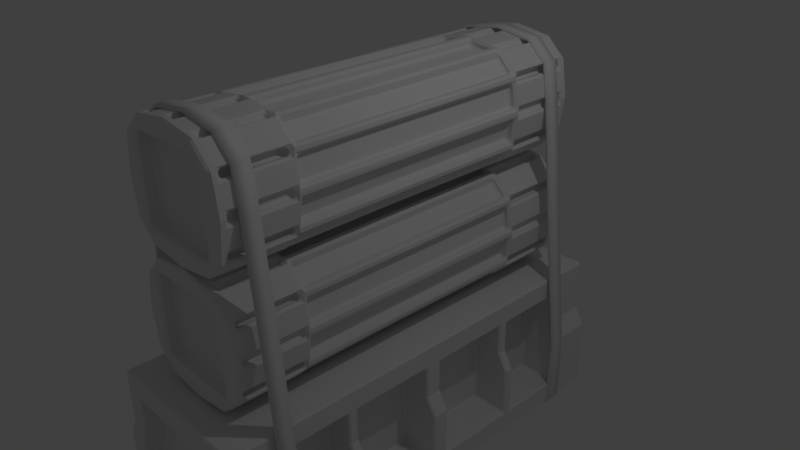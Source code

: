 # Source: StorageCrate01.blend  (saved by Blender 2.77.0; exported with 4.5.12 LTS)
import bpy
from mathutils import Matrix  # noqa: F401  (used for matrix-valued properties, if any)

bpy.ops.wm.read_factory_settings(use_empty=True)
scene = bpy.context.scene
scene.name = 'Scene'

# ---- collections
col_collection_1 = bpy.data.collections.new('Collection 1'); scene.collection.children.link(col_collection_1)

# ---- world
world_world = bpy.data.worlds.new('World'); scene.world = world_world
world_world.color = (0.05088, 0.05088, 0.05088)
world_world.use_sun_shadow = False
world_world.sun_shadow_jitter_overblur = 0.0
world_world.cycles.sampling_method = 'MANUAL'

# ---- cameras
cam_camera = bpy.data.cameras.new('Camera')
cam_camera.clip_end = 100.0
cam_camera.lens = 35.0
cam_camera.sensor_width = 32.0
cam_camera.sensor_height = 18.0
cam_camera.ortho_scale = 7.314
cam_camera.dof.focus_distance = 0.0

# ---- lights
light_lamp = bpy.data.lights.new('Lamp', 'POINT')
light_lamp.transmission_factor = 0.0
light_lamp.cutoff_distance = 30.0
light_lamp.energy = 100.0
light_lamp.shadow_buffer_clip_start = 1.001
light_lamp.shadow_soft_size = 0.1
light_lamp.shadow_maximum_resolution = 0.006
light_lamp.use_absolute_resolution = True

# ---- meshes
me_cube_002 = bpy.data.meshes.new('Cube.002')
me_cube_002.from_pydata([(1.243, 2.245, -2.834), (1.243, 2.245, -1.846), (1.243, 2.463, -2.834), (1.243, 2.463, -1.846), (1.283, 2.245, -2.834), (1.283, 2.245, -1.846), (1.283, 2.463, -2.834), (1.283, 2.463, -1.846), (1.215, 2.463, -2.858), (1.215, 2.245, -2.858), (1.246, 2.463, -2.884), (1.246, 2.245, -2.884), (0.0, 2.463, -2.858), (0.0, 2.245, -2.858), (0.0, 2.463, -2.884), (0.0, 2.245, -2.884), (0.8691, 2.245, 1.684), (0.8691, 2.463, 1.684), (0.9093, 2.463, 1.688), (0.9093, 2.245, 1.688), (0.7929, 2.245, 2.188), (0.7929, 2.463, 2.188), (0.8281, 2.463, 2.208), (0.8281, 2.245, 2.208), (0.5259, 2.245, 2.444), (0.5259, 2.463, 2.444), (0.5486, 2.463, 2.477), (0.5486, 2.245, 2.477), (0.0, 2.245, 2.521), (0.0, 2.463, 2.521), (0.0, 2.463, 2.554), (0.0, 2.245, 2.554)], [], [(1, 3, 2, 0), (3, 7, 6, 2), (7, 5, 4, 6), (5, 1, 0, 4), (2, 6, 10, 8), (1, 5, 19, 16), (11, 9, 13, 15), (4, 0, 9, 11), (6, 4, 11, 10), (0, 2, 8, 9), (19, 18, 22, 23), (8, 10, 14, 12), (10, 11, 15, 14), (9, 8, 12, 13), (7, 3, 17, 18), (5, 7, 18, 19), (3, 1, 16, 17), (20, 23, 27, 24), (17, 16, 20, 21), (16, 19, 23, 20), (18, 17, 21, 22), (27, 26, 30, 31), (22, 21, 25, 26), (23, 22, 26, 27), (21, 20, 24, 25), (25, 24, 28, 29), (24, 27, 31, 28), (26, 25, 29, 30)])
me_cube_002.polygons.foreach_set('use_smooth', [True] * 28)
me_cube_002.use_remesh_preserve_volume = False
me_cube_002.use_remesh_preserve_attributes = False
me_cube_002.use_mirror_vertex_groups = False
me_cube_002.update()
me_cube_001 = bpy.data.meshes.new('Cube.001')
me_cube_001.from_pydata([(1.104, 3.035, 1.0), (1.104, 0.0, 1.0), (0.0, 3.035, 1.0), (0.0, 0.0, 1.0), (1.104, 0.1198, 1.0), (0.0, 0.1198, 1.0), (1.104, 1.271, 1.0), (0.0, 1.271, 1.0), (1.104, 1.409, 1.0), (0.0, 1.409, 1.0), (1.104, 3.035, 0.6907), (1.104, 0.0, 0.6907), (0.0, 3.035, 0.6907), (1.104, 0.1198, 0.6907), (1.104, 1.271, 0.6907), (1.104, 1.409, 0.6907), (1.104, 2.346, 1.0), (0.0, 2.346, 1.0), (1.104, 2.346, 0.6907), (0.6863, 0.1198, 0.6907), (0.6863, 1.271, 0.6907), (0.6863, 1.409, 0.6907), (0.6863, 2.346, 0.6907), (1.242, 3.035, -1.0), (1.242, 0.0, -1.0), (1.242, 3.035, 0.0), (1.242, 0.0, 0.0), (0.0, 3.035, -1.0), (0.0, 0.0, -1.0), (1.242, 0.1198, -1.0), (1.242, 0.1198, 0.0), (0.0, 0.1198, -1.0), (1.242, 1.271, 0.0), (1.242, 1.271, -1.0), (0.0, 1.271, -1.0), (1.242, 1.409, 0.0), (1.242, 1.409, -1.0), (0.0, 1.409, -1.0), (1.242, 3.035, -0.6907), (1.242, 0.0, -0.6907), (0.0, 3.035, -0.6907), (1.242, 0.1198, -0.6907), (1.242, 1.271, -0.6907), (1.242, 1.409, -0.6907), (1.242, 2.346, 0.0), (1.242, 2.346, -1.0), (0.0, 2.346, -1.0), (1.242, 2.346, -0.6907), (0.6863, 0.1198, -0.6907), (0.6863, 0.1198, 0.0), (0.6863, 1.271, 0.0), (0.6863, 1.271, -0.6907), (0.6863, 1.409, -0.6907), (0.6863, 1.409, 0.0), (0.6863, 2.346, 0.0), (0.6863, 2.346, -0.6907), (1.104, 3.035, 0.251), (1.104, 0.0, 0.251), (1.104, 0.1198, 0.251), (1.104, 1.271, 0.251), (1.104, 1.409, 0.251), (1.104, 2.346, 0.251), (0.6863, 0.1198, 0.251), (0.6863, 1.271, 0.251), (0.6863, 1.409, 0.251), (0.6863, 2.346, 0.251), (0.8522, 3.035, 1.0), (0.8522, 0.0, 1.0), (0.9593, 3.035, 0.0), (0.8522, 0.1198, 1.0), (0.8522, 1.271, 1.0), (0.8522, 1.409, 1.0), (0.8522, 3.035, 0.6907), (0.8522, 2.346, 1.0), (0.9593, 3.035, -1.0), (0.9593, 0.0, -1.0), (0.9593, 0.1198, -1.0), (0.9593, 1.271, -1.0), (0.9593, 1.409, -1.0), (0.9593, 3.035, -0.6907), (0.9593, 2.346, -1.0), (0.8522, 3.035, 0.251), (0.9593, 2.792, 0.0), (0.0, 2.792, 0.0), (0.0, 2.792, 0.251), (0.8522, 2.792, 0.6907), (0.0, 2.792, 0.6907), (0.0, 2.792, -0.6907), (0.9593, 2.792, -0.6907), (0.8522, 2.792, 0.251)], [], [(58, 57, 26, 30), (81, 56, 25, 68), (73, 66, 2, 17), (67, 69, 5, 3), (59, 14, 20, 63), (60, 59, 32, 35), (69, 70, 7, 5), (14, 13, 19, 20), (70, 71, 9, 7), (16, 8, 15, 18), (8, 6, 14, 15), (6, 4, 13, 14), (66, 0, 10, 72), (4, 1, 11, 13), (0, 16, 18, 10), (71, 73, 17, 9), (63, 62, 49, 50), (65, 64, 53, 54), (58, 30, 49, 62), (60, 35, 53, 64), (61, 18, 22, 65), (18, 15, 21, 22), (41, 30, 26, 39), (79, 68, 25, 38), (80, 46, 27, 74), (75, 28, 31, 76), (32, 50, 51, 42), (43, 35, 32, 42), (76, 31, 34, 77), (42, 51, 48, 41), (77, 34, 37, 78), (45, 47, 43, 36), (36, 43, 42, 33), (33, 42, 41, 29), (74, 79, 38, 23), (29, 41, 39, 24), (23, 38, 47, 45), (38, 25, 44, 47), (78, 37, 46, 80), (51, 50, 49, 48), (55, 54, 53, 52), (41, 48, 49, 30), (43, 52, 53, 35), (44, 54, 55, 47), (47, 55, 52, 43), (44, 61, 65, 54), (15, 60, 64, 21), (13, 58, 62, 19), (22, 21, 64, 65), (20, 19, 62, 63), (15, 14, 59, 60), (32, 59, 63, 50), (72, 10, 56, 81), (13, 11, 57, 58), (25, 56, 61, 44), (18, 61, 56, 10), (79, 40, 87, 88), (36, 78, 80, 45), (27, 40, 79, 74), (33, 77, 78, 36), (29, 76, 77, 33), (24, 75, 76, 29), (45, 80, 74, 23), (72, 81, 89, 85), (8, 16, 73, 71), (2, 66, 72, 12), (6, 8, 71, 70), (4, 6, 70, 69), (1, 4, 69, 67), (16, 0, 66, 73), (12, 72, 85, 86), (86, 85, 89, 84), (87, 83, 82, 88), (84, 89, 82, 83), (68, 79, 88, 82), (81, 68, 82, 89)])
me_cube_001.use_remesh_preserve_volume = False
me_cube_001.use_remesh_preserve_attributes = False
me_cube_001.use_mirror_vertex_groups = False
me_cube_001.update()
me_cylinder_001 = bpy.data.meshes.new('Cylinder.001')
me_cylinder_001.from_pydata([(0.6716, 0.889, -2.207), (0.8949, 0.6657, -2.207), (0.07074, 0.9883, 0.0), (0.6716, 0.889, 0.0), (0.8949, 0.6657, 0.0), (0.07074, 0.9883, -2.207), (0.517, 0.9146, -2.207), (0.517, 0.9146, -5.489e-08), (0.9181, 0.5192, -2.207), (0.9181, 0.5192, 0.0), (0.6964, 1.047, 0.0), (0.6964, 1.047, -2.207), (0.5418, 1.073, 0.0), (0.5418, 1.073, -2.207), (1.049, 0.6913, 0.0), (1.049, 0.6913, -2.207), (1.072, 0.5448, -2.207), (1.072, 0.5448, 0.0), (0.9889, 0.07016, 0.0), (0.9889, 0.07016, -2.207), (1.144, 0.0, 0.0), (1.144, 0.0, -2.207), (1.133, 0.0923, 0.0), (1.133, 0.0923, -2.207), (0.09297, 1.141, -2.207), (0.0, 1.153, -2.207), (0.0, 1.153, 0.0), (0.09297, 1.141, 0.0), (0.6964, 1.047, -2.311), (0.5418, 1.073, -2.311), (1.049, 0.6913, -2.311), (1.072, 0.5448, -2.311), (1.144, 0.0, -2.311), (1.133, 0.0923, -2.311), (0.09297, 1.141, -2.311), (0.0, 1.153, -2.311), (0.6964, 1.047, -3.401), (0.5418, 1.073, -3.401), (1.049, 0.6913, -3.401), (1.072, 0.5448, -3.401), (1.144, 0.0, -3.401), (1.133, 0.0923, -3.401), (0.09297, 1.141, -3.401), (0.0, 1.153, -3.401), (0.6964, 1.047, -3.56), (0.5418, 1.073, -3.56), (1.049, 0.6913, -3.56), (1.072, 0.5448, -3.56), (1.144, 0.0, -3.56), (1.133, 0.0923, -3.56), (0.09297, 1.141, -3.56), (0.0, 1.153, -3.56), (1.025, 0.0, -2.311), (1.014, 0.07666, -2.311), (1.025, 0.0, -3.401), (1.014, 0.07666, -3.401), (0.8942, 0.5142, -2.311), (0.8711, 0.6606, -2.311), (0.8942, 0.5142, -3.401), (0.8711, 0.6606, -3.401), (0.684, 0.9653, -2.311), (0.5294, 0.9909, -2.311), (0.684, 0.9653, -3.401), (0.5294, 0.9909, -3.401), (0.08105, 1.037, -2.311), (0.0, 1.049, -2.311), (0.08105, 1.037, -3.401), (0.0, 1.049, -3.401), (0.7129, 0.7719, -3.56), (0.6875, 0.7761, -3.56), (0.7706, 0.7135, -3.56), (0.7744, 0.6895, -3.56), (0.7862, 0.0, -3.56), (0.7844, 0.6153, -3.56), (0.6139, 0.7872, -3.56), (0.0, 0.7892, -3.56), (0.7129, 0.7719, -3.316), (0.6875, 0.7761, -3.316), (0.7706, 0.7135, -3.316), (0.7744, 0.6895, -3.316), (0.7862, 0.0, -3.316), (0.7844, 0.6153, -3.316), (0.6139, 0.7872, -3.316), (0.0, 0.7892, -3.316), (0.0, 0.0, -3.316), (0.0, 0.6153, -3.316), (0.6154, 0.0, -3.316), (0.614, 0.6153, -3.316), (0.614, 0.6905, -3.316), (0.0, 0.6914, -3.316), (0.614, 0.7123, -3.316), (0.0, 0.7134, -3.316), (0.6929, 0.6153, -3.316), (0.6945, 0.0, -3.316), (0.6882, 0.69, -3.316), (0.6865, 0.7128, -3.316), (0.7238, 0.6153, -3.316), (0.7254, 0.0, -3.316), (0.7173, 0.6899, -3.316), (0.7149, 0.7131, -3.316)], [], [(0, 3, 4, 1), (3, 0, 11, 10), (5, 2, 7, 6), (1, 4, 14, 15), (13, 12, 10, 11), (6, 7, 12, 13), (15, 14, 17, 16), (9, 8, 16, 17), (8, 9, 18, 19), (23, 22, 20, 21), (19, 18, 22, 23), (25, 26, 27, 24), (2, 5, 24, 27), (6, 13, 24, 5), (1, 15, 11, 0), (19, 23, 16, 8), (11, 15, 30, 28), (15, 16, 31, 30), (16, 23, 33, 31), (24, 13, 29, 34), (23, 21, 32, 33), (25, 24, 34, 35), (13, 11, 28, 29), (28, 30, 38, 36), (42, 43, 67, 66), (39, 38, 59, 58), (31, 33, 41, 39), (34, 29, 37, 42), (41, 33, 53, 55), (37, 29, 61, 63), (36, 38, 46, 44), (43, 42, 50, 51), (38, 39, 47, 46), (39, 41, 49, 47), (42, 37, 45, 50), (41, 40, 48, 49), (37, 36, 44, 45), (53, 52, 54, 55), (40, 41, 55, 54), (33, 32, 52, 53), (57, 56, 58, 59), (30, 31, 56, 57), (38, 30, 57, 59), (31, 39, 58, 56), (61, 60, 62, 63), (36, 37, 63, 62), (29, 28, 60, 61), (28, 36, 62, 60), (65, 64, 66, 67), (35, 34, 64, 65), (34, 42, 66, 64), (45, 44, 68, 69), (44, 46, 70, 68), (51, 50, 74, 75), (46, 47, 71, 70), (47, 49, 73, 71), (50, 45, 69, 74), (49, 48, 72, 73), (68, 70, 78, 76), (75, 74, 82, 83), (70, 71, 79, 78), (71, 73, 81, 79), (74, 69, 77, 82), (73, 72, 80, 81), (69, 68, 76, 77), (87, 86, 84, 85), (92, 93, 86, 87), (88, 87, 85, 89), (90, 88, 89, 91), (82, 90, 91, 83), (92, 87, 88, 94), (94, 88, 90, 95), (98, 94, 95, 99), (96, 92, 94, 98), (96, 97, 93, 92), (81, 80, 97, 96), (81, 96, 98, 79), (79, 98, 99, 78), (82, 77, 95, 90), (77, 76, 99, 95), (78, 99, 76)])
me_cylinder_001.use_remesh_preserve_volume = False
me_cylinder_001.use_remesh_preserve_attributes = False
me_cylinder_001.use_mirror_vertex_groups = False
me_cylinder_001.update()
me_cylinder = bpy.data.meshes.new('Cylinder')
me_cylinder.from_pydata([(0.6716, 0.889, -2.207), (0.8949, 0.6657, -2.207), (0.07074, 0.9883, 0.0), (0.6716, 0.889, 0.0), (0.8949, 0.6657, 0.0), (0.07074, 0.9883, -2.207), (0.517, 0.9146, -2.207), (0.517, 0.9146, -5.489e-08), (0.9181, 0.5192, -2.207), (0.9181, 0.5192, 0.0), (0.6964, 1.047, 0.0), (0.6964, 1.047, -2.207), (0.5418, 1.073, 0.0), (0.5418, 1.073, -2.207), (1.049, 0.6913, 0.0), (1.049, 0.6913, -2.207), (1.072, 0.5448, -2.207), (1.072, 0.5448, 0.0), (0.9889, 0.07016, 0.0), (0.9889, 0.07016, -2.207), (1.144, 0.0, 0.0), (1.144, 0.0, -2.207), (1.133, 0.0923, 0.0), (1.133, 0.0923, -2.207), (0.09297, 1.141, -2.207), (0.0, 1.153, -2.207), (0.0, 1.153, 0.0), (0.09297, 1.141, 0.0), (0.6964, 1.047, -2.311), (0.5418, 1.073, -2.311), (1.049, 0.6913, -2.311), (1.072, 0.5448, -2.311), (1.144, 0.0, -2.311), (1.133, 0.0923, -2.311), (0.09297, 1.141, -2.311), (0.0, 1.153, -2.311), (0.6964, 1.047, -3.401), (0.5418, 1.073, -3.401), (1.049, 0.6913, -3.401), (1.072, 0.5448, -3.401), (1.144, 0.0, -3.401), (1.133, 0.0923, -3.401), (0.09297, 1.141, -3.401), (0.0, 1.153, -3.401), (0.6964, 1.047, -3.56), (0.5418, 1.073, -3.56), (1.049, 0.6913, -3.56), (1.072, 0.5448, -3.56), (1.144, 0.0, -3.56), (1.133, 0.0923, -3.56), (0.09297, 1.141, -3.56), (0.0, 1.153, -3.56), (1.025, 0.0, -2.311), (1.014, 0.07666, -2.311), (1.025, 0.0, -3.401), (1.014, 0.07666, -3.401), (0.8942, 0.5142, -2.311), (0.8711, 0.6606, -2.311), (0.8942, 0.5142, -3.401), (0.8711, 0.6606, -3.401), (0.684, 0.9653, -2.311), (0.5294, 0.9909, -2.311), (0.684, 0.9653, -3.401), (0.5294, 0.9909, -3.401), (0.08105, 1.037, -2.311), (0.0, 1.049, -2.311), (0.08105, 1.037, -3.401), (0.0, 1.049, -3.401), (0.7129, 0.7719, -3.56), (0.6875, 0.7761, -3.56), (0.7706, 0.7135, -3.56), (0.7744, 0.6895, -3.56), (0.7862, 0.0, -3.56), (0.7844, 0.6153, -3.56), (0.6139, 0.7872, -3.56), (0.0, 0.7892, -3.56), (0.7129, 0.7719, -3.316), (0.6875, 0.7761, -3.316), (0.7706, 0.7135, -3.316), (0.7744, 0.6895, -3.316), (0.7862, 0.0, -3.316), (0.7844, 0.6153, -3.316), (0.6139, 0.7872, -3.316), (0.0, 0.7892, -3.316), (0.0, 0.0, -3.316), (0.0, 0.6153, -3.316), (0.6154, 0.0, -3.316), (0.614, 0.6153, -3.316), (0.614, 0.6905, -3.316), (0.0, 0.6914, -3.316), (0.614, 0.7123, -3.316), (0.0, 0.7134, -3.316), (0.6929, 0.6153, -3.316), (0.6945, 0.0, -3.316), (0.6882, 0.69, -3.316), (0.6865, 0.7128, -3.316), (0.7238, 0.6153, -3.316), (0.7254, 0.0, -3.316), (0.7173, 0.6899, -3.316), (0.7149, 0.7131, -3.316)], [], [(0, 3, 4, 1), (3, 0, 11, 10), (5, 2, 7, 6), (1, 4, 14, 15), (13, 12, 10, 11), (6, 7, 12, 13), (15, 14, 17, 16), (9, 8, 16, 17), (8, 9, 18, 19), (23, 22, 20, 21), (19, 18, 22, 23), (25, 26, 27, 24), (2, 5, 24, 27), (6, 13, 24, 5), (1, 15, 11, 0), (19, 23, 16, 8), (11, 15, 30, 28), (15, 16, 31, 30), (16, 23, 33, 31), (24, 13, 29, 34), (23, 21, 32, 33), (25, 24, 34, 35), (13, 11, 28, 29), (28, 30, 38, 36), (42, 43, 67, 66), (39, 38, 59, 58), (31, 33, 41, 39), (34, 29, 37, 42), (41, 33, 53, 55), (37, 29, 61, 63), (36, 38, 46, 44), (43, 42, 50, 51), (38, 39, 47, 46), (39, 41, 49, 47), (42, 37, 45, 50), (41, 40, 48, 49), (37, 36, 44, 45), (53, 52, 54, 55), (40, 41, 55, 54), (33, 32, 52, 53), (57, 56, 58, 59), (30, 31, 56, 57), (38, 30, 57, 59), (31, 39, 58, 56), (61, 60, 62, 63), (36, 37, 63, 62), (29, 28, 60, 61), (28, 36, 62, 60), (65, 64, 66, 67), (35, 34, 64, 65), (34, 42, 66, 64), (45, 44, 68, 69), (44, 46, 70, 68), (51, 50, 74, 75), (46, 47, 71, 70), (47, 49, 73, 71), (50, 45, 69, 74), (49, 48, 72, 73), (68, 70, 78, 76), (75, 74, 82, 83), (70, 71, 79, 78), (71, 73, 81, 79), (74, 69, 77, 82), (73, 72, 80, 81), (69, 68, 76, 77), (87, 86, 84, 85), (92, 93, 86, 87), (88, 87, 85, 89), (90, 88, 89, 91), (82, 90, 91, 83), (92, 87, 88, 94), (94, 88, 90, 95), (98, 94, 95, 99), (96, 92, 94, 98), (96, 97, 93, 92), (81, 80, 97, 96), (81, 96, 98, 79), (79, 98, 99, 78), (82, 77, 95, 90), (77, 76, 99, 95), (78, 99, 76)])
me_cylinder.use_remesh_preserve_volume = False
me_cylinder.use_remesh_preserve_attributes = False
me_cylinder.use_mirror_vertex_groups = False
me_cylinder.update()

# ---- objects
ob_cube_001 = bpy.data.objects.new('Cube.001', me_cube_002)
ob_cube = bpy.data.objects.new('Cube', me_cube_001)
ob_cylinder_001 = bpy.data.objects.new('Cylinder.001', me_cylinder_001)
ob_cylinder = bpy.data.objects.new('Cylinder', me_cylinder)
ob_lamp = bpy.data.objects.new('Lamp', light_lamp)
ob_camera = bpy.data.objects.new('Camera', cam_camera)

# ---- transforms, parenting, visibility, modifiers, constraints
ob_cube_001.location = (0.0, 0.0, 0.0)
ob_cube_001.lineart.crease_threshold = 0.0
_m = ob_cube_001.modifiers.new('Mirror', 'MIRROR')
_m.use_axis = (True, True, False)
_m.use_clip = True
ob_cube.location = (0.0, 0.0, -1.858)
ob_cube.lineart.crease_threshold = 0.0
_m = ob_cube.modifiers.new('Mirror', 'MIRROR')
_m.use_axis = (True, True, False)
_m.use_clip = True
_m = ob_cube.modifiers.new('Bevel', 'BEVEL')
_m.width = 0.022
_m.width_pct = 0.022
_m.spread = 0.0
ob_cylinder_001.location = (0.0, 0.0, 1.683)
ob_cylinder_001.rotation_euler = (1.571, -0.0, 0.0)
ob_cylinder_001.scale = (0.7587, 0.7252, 0.7587)
ob_cylinder_001.lineart.crease_threshold = 0.0
_m = ob_cylinder_001.modifiers.new('Mirror', 'MIRROR')
_m.use_axis = (True, True, True)
_m.use_clip = True
_m = ob_cylinder_001.modifiers.new('Bevel', 'BEVEL')
_m.angle_limit = 1.309
_m.spread = 0.0
ob_cylinder.location = (0.0, 0.0, 0.0)
ob_cylinder.rotation_euler = (1.571, -0.0, 0.0)
ob_cylinder.scale = (0.7587, 0.7252, 0.7587)
ob_cylinder.lineart.crease_threshold = 0.0
_m = ob_cylinder.modifiers.new('Mirror', 'MIRROR')
_m.use_axis = (True, True, True)
_m.use_clip = True
_m = ob_cylinder.modifiers.new('Bevel', 'BEVEL')
_m.angle_limit = 1.309
_m.spread = 0.0
ob_lamp.location = (4.076, 1.005, 5.904)
ob_lamp.rotation_euler = (0.6503, 0.05522, 1.866)
ob_lamp.lock_rotations_4d = False
ob_lamp.empty_display_type = 'ARROWS'
ob_lamp.color = (0.0, 0.0, 0.0, 0.0)
ob_lamp.lineart.crease_threshold = 0.0
ob_camera.location = (7.481, -6.508, 5.344)
ob_camera.rotation_euler = (1.109, 0.01082, 0.8149)
ob_camera.lock_rotations_4d = False
ob_camera.empty_display_type = 'ARROWS'
ob_camera.color = (0.0, 0.0, 0.0, 0.0)
ob_camera.display_type = 'WIRE'
ob_camera.lineart.crease_threshold = 0.0

# ---- collection membership
col_collection_1.objects.link(ob_cube_001)
col_collection_1.objects.link(ob_cube)
col_collection_1.objects.link(ob_cylinder_001)
col_collection_1.objects.link(ob_cylinder)
col_collection_1.objects.link(ob_lamp)
col_collection_1.objects.link(ob_camera)

# ---- scene / render settings (as saved in the file)
scene.camera = ob_camera
scene.frame_start = 1; scene.frame_end = 250; scene.frame_set(1)
scene.render.engine = 'CYCLES'
scene.render.resolution_percentage = 50
scene.render.dither_intensity = 0.0
scene.cycles.use_denoising = False
scene.cycles.samples = 128
scene.cycles.sampling_pattern = 'TABULATED_SOBOL'
scene.cycles.light_sampling_threshold = 0.0
scene.cycles.use_adaptive_sampling = False
scene.cycles.use_light_tree = False
scene.cycles.blur_glossy = 0.0
scene.cycles.sample_clamp_indirect = 0.0
scene.view_settings.view_transform = 'Standard'
bpy.context.view_layer.update()
